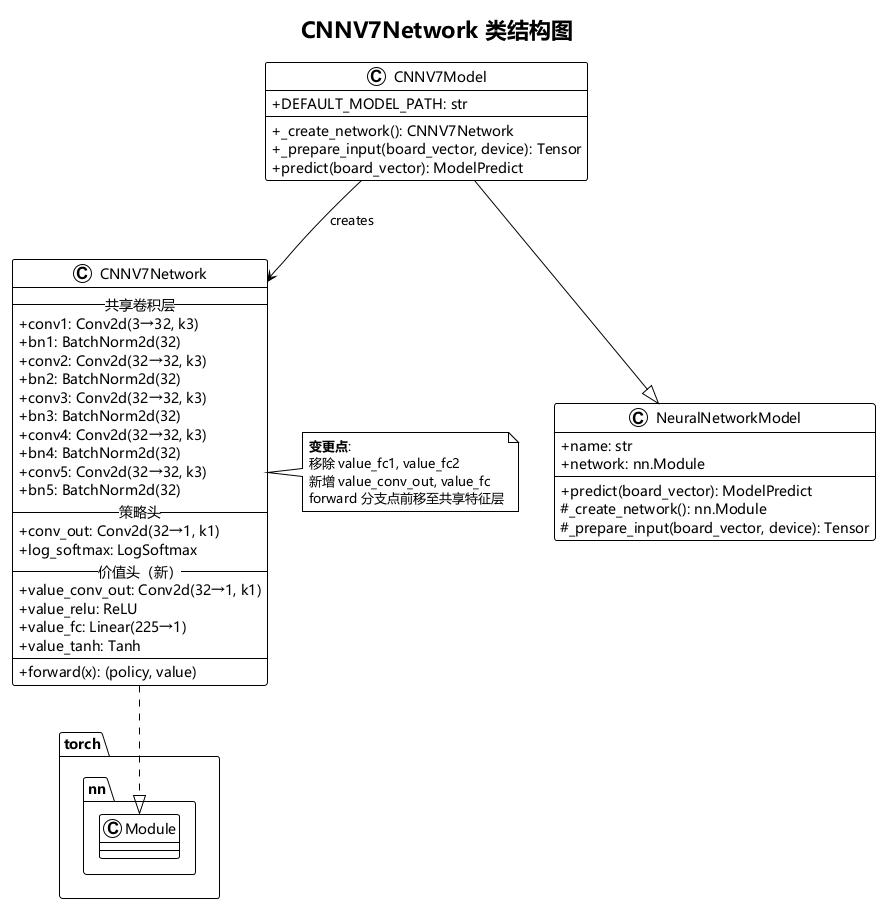

The diagram above was rendered by PlantUML. Its source (embedded in the PNG):
@startuml
!theme plain
skinparam defaultFontName Microsoft YaHei,SimHei,sans-serif
skinparam classFontName Microsoft YaHei,SimHei,sans-serif

title CNNV7Network 类结构图

skinparam classAttributeIconSize 0
skinparam backgroundColor #FFFFFF

class CNNV7Network {
  -- 共享卷积层 --
  + conv1: Conv2d(3→32, k3)
  + bn1: BatchNorm2d(32)
  + conv2: Conv2d(32→32, k3)
  + bn2: BatchNorm2d(32)
  + conv3: Conv2d(32→32, k3)
  + bn3: BatchNorm2d(32)
  + conv4: Conv2d(32→32, k3)
  + bn4: BatchNorm2d(32)
  + conv5: Conv2d(32→32, k3)
  + bn5: BatchNorm2d(32)
  -- 策略头 --
  + conv_out: Conv2d(32→1, k1)
  + log_softmax: LogSoftmax
  -- 价值头（新） --
  + value_conv_out: Conv2d(32→1, k1)
  + value_relu: ReLU
  + value_fc: Linear(225→1)
  + value_tanh: Tanh
  --
  + forward(x): (policy, value)
}

note right of CNNV7Network
  **变更点**:
  移除 value_fc1, value_fc2
  新增 value_conv_out, value_fc
  forward 分支点前移至共享特征层
end note

class NeuralNetworkModel {
  + name: str
  + network: nn.Module
  + predict(board_vector): ModelPredict
  # _create_network(): nn.Module
  # _prepare_input(board_vector, device): Tensor
}

class CNNV7Model {
  + DEFAULT_MODEL_PATH: str
  + _create_network(): CNNV7Network
  + _prepare_input(board_vector, device): Tensor
  + predict(board_vector): ModelPredict
}

CNNV7Model --|> NeuralNetworkModel
CNNV7Model --> CNNV7Network : creates
CNNV7Network ..|> torch.nn.Module

@enduml